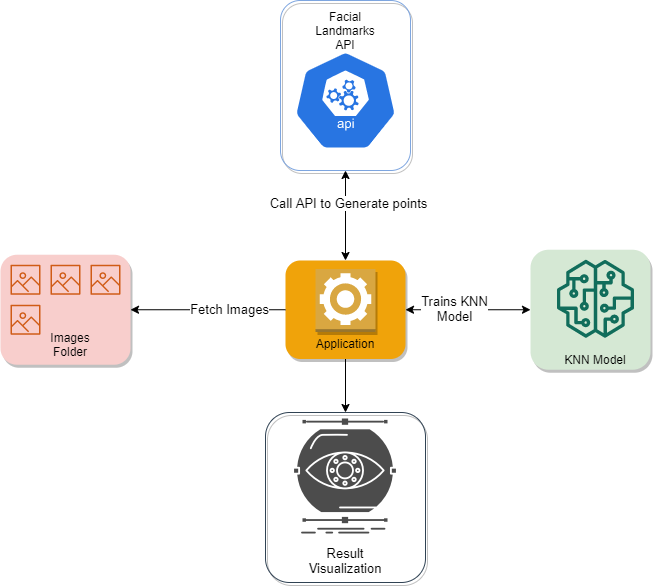

The diagram above was exported from draw.io. Its source (the exported page's mxGraphModel, read from the mxfile embedded in the PNG):
<mxGraphModel dx="1221" dy="682" grid="1" gridSize="10" guides="1" tooltips="1" connect="1" arrows="1" fold="1" page="1" pageScale="1" pageWidth="850" pageHeight="1100" math="0" shadow="0">
  <root>
    <mxCell id="0" />
    <mxCell id="1" parent="0" />
    <mxCell id="OE0nPkT2RRL2teZjrEUL-2" value="" style="html=1;dashed=0;whitespace=wrap;fillColor=#2875E2;strokeColor=#ffffff;points=[[0.005,0.63,0],[0.1,0.2,0],[0.9,0.2,0],[0.5,0,0],[0.995,0.63,0],[0.72,0.99,0],[0.5,1,0],[0.28,0.99,0]];shape=mxgraph.kubernetes.icon;prIcon=api" vertex="1" parent="1">
      <mxGeometry x="330" y="70" width="110" height="100" as="geometry" />
    </mxCell>
    <mxCell id="OE0nPkT2RRL2teZjrEUL-3" value="Facial Landmarks API" style="text;html=1;strokeColor=none;fillColor=none;align=center;verticalAlign=middle;whiteSpace=wrap;rounded=0;" vertex="1" parent="1">
      <mxGeometry x="365" y="40" width="40" height="20" as="geometry" />
    </mxCell>
    <mxCell id="OE0nPkT2RRL2teZjrEUL-5" value="" style="rounded=1;whiteSpace=wrap;html=1;glass=0;sketch=0;shadow=1;fillColor=none;strokeColor=#7EA6E0;" vertex="1" parent="1">
      <mxGeometry x="320" y="20" width="130" height="170" as="geometry" />
    </mxCell>
    <mxCell id="OE0nPkT2RRL2teZjrEUL-6" value="" style="rounded=1;whiteSpace=wrap;html=1;fillColor=#f8cecc;glass=0;shadow=1;strokeColor=none;" vertex="1" parent="1">
      <mxGeometry x="40" y="274.25" width="130" height="110" as="geometry" />
    </mxCell>
    <mxCell id="OE0nPkT2RRL2teZjrEUL-7" value="" style="outlineConnect=0;fontColor=#232F3E;gradientColor=none;fillColor=#D05C17;strokeColor=none;dashed=0;verticalLabelPosition=bottom;verticalAlign=top;align=center;html=1;fontSize=12;fontStyle=0;aspect=fixed;pointerEvents=1;shape=mxgraph.aws4.container_registry_image;" vertex="1" parent="1">
      <mxGeometry x="50" y="284.25" width="30" height="30" as="geometry" />
    </mxCell>
    <mxCell id="OE0nPkT2RRL2teZjrEUL-8" value="" style="outlineConnect=0;fontColor=#232F3E;gradientColor=none;fillColor=#D05C17;strokeColor=none;dashed=0;verticalLabelPosition=bottom;verticalAlign=top;align=center;html=1;fontSize=12;fontStyle=0;aspect=fixed;pointerEvents=1;shape=mxgraph.aws4.container_registry_image;" vertex="1" parent="1">
      <mxGeometry x="90" y="284.25" width="30" height="30" as="geometry" />
    </mxCell>
    <mxCell id="OE0nPkT2RRL2teZjrEUL-9" value="" style="outlineConnect=0;fontColor=#232F3E;gradientColor=none;fillColor=#D05C17;strokeColor=none;dashed=0;verticalLabelPosition=bottom;verticalAlign=top;align=center;html=1;fontSize=12;fontStyle=0;aspect=fixed;pointerEvents=1;shape=mxgraph.aws4.container_registry_image;" vertex="1" parent="1">
      <mxGeometry x="130" y="284.25" width="30" height="30" as="geometry" />
    </mxCell>
    <mxCell id="OE0nPkT2RRL2teZjrEUL-10" value="" style="outlineConnect=0;fontColor=#232F3E;gradientColor=none;fillColor=#D05C17;strokeColor=none;dashed=0;verticalLabelPosition=bottom;verticalAlign=top;align=center;html=1;fontSize=12;fontStyle=0;aspect=fixed;pointerEvents=1;shape=mxgraph.aws4.container_registry_image;" vertex="1" parent="1">
      <mxGeometry x="50" y="324.25" width="30" height="30" as="geometry" />
    </mxCell>
    <mxCell id="OE0nPkT2RRL2teZjrEUL-11" value="Images Folder" style="text;html=1;strokeColor=none;fillColor=none;align=center;verticalAlign=middle;whiteSpace=wrap;rounded=0;" vertex="1" parent="1">
      <mxGeometry x="90" y="354.25" width="40" height="20" as="geometry" />
    </mxCell>
    <mxCell id="OE0nPkT2RRL2teZjrEUL-14" value="" style="rounded=1;whiteSpace=wrap;html=1;fillColor=#d5e8d4;shadow=1;strokeColor=none;" vertex="1" parent="1">
      <mxGeometry x="570" y="269.25" width="120" height="120" as="geometry" />
    </mxCell>
    <mxCell id="OE0nPkT2RRL2teZjrEUL-15" value="" style="outlineConnect=0;fontColor=#232F3E;gradientColor=none;fillColor=#116D5B;strokeColor=none;dashed=0;verticalLabelPosition=bottom;verticalAlign=top;align=center;html=1;fontSize=12;fontStyle=0;aspect=fixed;pointerEvents=1;shape=mxgraph.aws4.sagemaker_model;" vertex="1" parent="1">
      <mxGeometry x="596" y="279.25" width="78" height="78" as="geometry" />
    </mxCell>
    <mxCell id="OE0nPkT2RRL2teZjrEUL-16" value="KNN Model" style="text;html=1;strokeColor=none;fillColor=none;align=center;verticalAlign=middle;whiteSpace=wrap;rounded=0;shadow=1;glass=0;sketch=0;" vertex="1" parent="1">
      <mxGeometry x="600" y="369.25" width="70" height="20" as="geometry" />
    </mxCell>
    <mxCell id="OE0nPkT2RRL2teZjrEUL-38" value="" style="edgeStyle=orthogonalEdgeStyle;rounded=0;jumpSize=3;orthogonalLoop=1;jettySize=auto;html=1;fontSize=13;" edge="1" parent="1" source="OE0nPkT2RRL2teZjrEUL-17" target="OE0nPkT2RRL2teZjrEUL-37">
      <mxGeometry relative="1" as="geometry" />
    </mxCell>
    <mxCell id="OE0nPkT2RRL2teZjrEUL-17" value="" style="rounded=1;whiteSpace=wrap;html=1;shadow=1;glass=0;sketch=0;fillColor=#f0a30a;fontColor=#ffffff;strokeColor=none;" vertex="1" parent="1">
      <mxGeometry x="325" y="280" width="120" height="98.5" as="geometry" />
    </mxCell>
    <mxCell id="OE0nPkT2RRL2teZjrEUL-18" value="" style="outlineConnect=0;dashed=0;verticalLabelPosition=bottom;verticalAlign=top;align=center;html=1;shape=mxgraph.aws3.worker;fillColor=#D9A741;gradientColor=none;rounded=1;shadow=1;glass=0;sketch=0;strokeColor=#7EA6E0;" vertex="1" parent="1">
      <mxGeometry x="355" y="288.5" width="60" height="63" as="geometry" />
    </mxCell>
    <mxCell id="OE0nPkT2RRL2teZjrEUL-20" value="Application" style="text;html=1;strokeColor=none;fillColor=none;align=center;verticalAlign=middle;whiteSpace=wrap;rounded=0;shadow=1;glass=0;sketch=0;" vertex="1" parent="1">
      <mxGeometry x="365" y="352.5" width="40" height="20" as="geometry" />
    </mxCell>
    <mxCell id="OE0nPkT2RRL2teZjrEUL-26" value="" style="endArrow=classic;html=1;exitX=0;exitY=0.5;exitDx=0;exitDy=0;entryX=1;entryY=0.5;entryDx=0;entryDy=0;jumpSize=3;" edge="1" parent="1" source="OE0nPkT2RRL2teZjrEUL-17" target="OE0nPkT2RRL2teZjrEUL-6">
      <mxGeometry width="50" height="50" relative="1" as="geometry">
        <mxPoint x="180" y="334" as="sourcePoint" />
        <mxPoint x="250" y="440" as="targetPoint" />
      </mxGeometry>
    </mxCell>
    <mxCell id="OE0nPkT2RRL2teZjrEUL-27" value="Fetch Images" style="edgeLabel;html=1;align=center;verticalAlign=middle;resizable=0;points=[];fontSize=13;" vertex="1" connectable="0" parent="OE0nPkT2RRL2teZjrEUL-26">
      <mxGeometry x="-0.2693" y="3" relative="1" as="geometry">
        <mxPoint y="-4" as="offset" />
      </mxGeometry>
    </mxCell>
    <mxCell id="OE0nPkT2RRL2teZjrEUL-28" value="" style="endArrow=classic;startArrow=classic;html=1;fontSize=13;entryX=0.5;entryY=1;entryDx=0;entryDy=0;exitX=0.5;exitY=0;exitDx=0;exitDy=0;" edge="1" parent="1" source="OE0nPkT2RRL2teZjrEUL-17" target="OE0nPkT2RRL2teZjrEUL-5">
      <mxGeometry width="50" height="50" relative="1" as="geometry">
        <mxPoint x="385" y="260" as="sourcePoint" />
        <mxPoint x="450" y="250" as="targetPoint" />
      </mxGeometry>
    </mxCell>
    <mxCell id="OE0nPkT2RRL2teZjrEUL-29" value="Call API to Generate points" style="edgeLabel;html=1;align=center;verticalAlign=middle;resizable=0;points=[];fontSize=13;" vertex="1" connectable="0" parent="OE0nPkT2RRL2teZjrEUL-28">
      <mxGeometry x="0.2756" y="-2" relative="1" as="geometry">
        <mxPoint as="offset" />
      </mxGeometry>
    </mxCell>
    <mxCell id="OE0nPkT2RRL2teZjrEUL-30" value="" style="endArrow=classic;startArrow=classic;html=1;fontSize=13;exitX=1;exitY=0.5;exitDx=0;exitDy=0;entryX=0;entryY=0.5;entryDx=0;entryDy=0;" edge="1" parent="1" source="OE0nPkT2RRL2teZjrEUL-17" target="OE0nPkT2RRL2teZjrEUL-14">
      <mxGeometry width="50" height="50" relative="1" as="geometry">
        <mxPoint x="400" y="300" as="sourcePoint" />
        <mxPoint x="450" y="250" as="targetPoint" />
      </mxGeometry>
    </mxCell>
    <mxCell id="OE0nPkT2RRL2teZjrEUL-31" value="Trains KNN&lt;br&gt;Model" style="edgeLabel;html=1;align=center;verticalAlign=middle;resizable=0;points=[];fontSize=13;" vertex="1" connectable="0" parent="OE0nPkT2RRL2teZjrEUL-30">
      <mxGeometry x="-0.2192" y="2" relative="1" as="geometry">
        <mxPoint as="offset" />
      </mxGeometry>
    </mxCell>
    <mxCell id="OE0nPkT2RRL2teZjrEUL-33" value="" style="shape=image;html=1;verticalAlign=top;verticalLabelPosition=bottom;labelBackgroundColor=#ffffff;imageAspect=0;aspect=fixed;image=https://cdn2.iconfinder.com/data/icons/web-development-and-studio/512/57_visualize_conception_monitoring_monitoring_vision_creative_skills_process-128.png;rounded=1;shadow=1;glass=0;sketch=0;strokeColor=#7EA6E0;fillColor=#ffffff;fontSize=13;opacity=70;" vertex="1" parent="1">
      <mxGeometry x="321" y="432" width="128" height="128" as="geometry" />
    </mxCell>
    <mxCell id="OE0nPkT2RRL2teZjrEUL-36" value="Result Visualization" style="text;html=1;strokeColor=none;fillColor=none;align=center;verticalAlign=middle;whiteSpace=wrap;rounded=0;shadow=1;glass=0;sketch=0;fontSize=13;" vertex="1" parent="1">
      <mxGeometry x="365" y="570" width="40" height="20" as="geometry" />
    </mxCell>
    <mxCell id="OE0nPkT2RRL2teZjrEUL-37" value="" style="rounded=1;whiteSpace=wrap;html=1;shadow=1;glass=0;sketch=0;strokeColor=#314354;fontSize=13;fontColor=#ffffff;fillColor=none;" vertex="1" parent="1">
      <mxGeometry x="305" y="432" width="160" height="170" as="geometry" />
    </mxCell>
  </root>
</mxGraphModel>